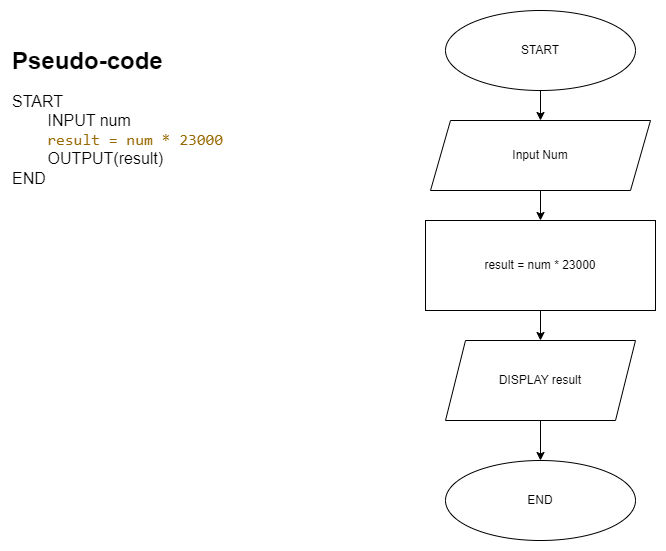

The diagram above was exported from draw.io. Its source (the exported page's mxGraphModel, read from the mxfile embedded in the PNG):
<mxGraphModel dx="1377" dy="834" grid="1" gridSize="10" guides="1" tooltips="1" connect="1" arrows="1" fold="1" page="1" pageScale="1" pageWidth="827" pageHeight="1169" math="0" shadow="0">
  <root>
    <mxCell id="0" />
    <mxCell id="1" parent="0" />
    <mxCell id="C1dkv0AqeLRUvX1s9dqK-1" value="&lt;h1 style=&quot;margin-top: 0px;&quot;&gt;&lt;font style=&quot;font-size: 24px;&quot;&gt;Pseudo-code&lt;/font&gt;&lt;/h1&gt;&lt;div&gt;&lt;font size=&quot;3&quot;&gt;START&lt;/font&gt;&lt;/div&gt;&lt;div&gt;&lt;font size=&quot;3&quot;&gt;&lt;span style=&quot;white-space: pre;&quot;&gt;&#09;&lt;/span&gt;INPUT num&lt;/font&gt;&lt;/div&gt;&lt;div&gt;&lt;font size=&quot;3&quot;&gt;&lt;span style=&quot;background-color: initial; white-space: pre;&quot;&gt;&lt;font face=&quot;SFMono-Regular, Menlo, Monaco, Consolas, Liberation Mono, Courier New, monospace&quot; color=&quot;#986801&quot;&gt;    result = num * 23000&lt;/font&gt;&lt;/span&gt;&lt;span style=&quot;background-color: initial; white-space: pre; color: rgb(152, 104, 1); font-family: SFMono-Regular, Menlo, Monaco, Consolas, &amp;quot;Liberation Mono&amp;quot;, &amp;quot;Courier New&amp;quot;, monospace;&quot;&gt;&#09;&lt;span style=&quot;white-space: pre;&quot;&gt;&#09;&lt;/span&gt;&#09;&lt;/span&gt;&lt;span style=&quot;background-color: initial; white-space: pre; color: rgb(152, 104, 1); font-family: SFMono-Regular, Menlo, Monaco, Consolas, &amp;quot;Liberation Mono&amp;quot;, &amp;quot;Courier New&amp;quot;, monospace;&quot;&gt;&#09;&lt;/span&gt;&lt;/font&gt;&lt;/div&gt;&lt;div&gt;&lt;font size=&quot;3&quot;&gt;&lt;span style=&quot;white-space: pre;&quot;&gt;&#09;&lt;/span&gt;OUTPUT(result)&lt;br&gt;&lt;/font&gt;&lt;/div&gt;&lt;div&gt;&lt;font size=&quot;3&quot;&gt;END&lt;/font&gt;&lt;/div&gt;" style="text;html=1;whiteSpace=wrap;overflow=hidden;rounded=0;" vertex="1" parent="1">
      <mxGeometry x="40" y="90" width="260" height="180" as="geometry" />
    </mxCell>
    <mxCell id="C1dkv0AqeLRUvX1s9dqK-2" value="START" style="ellipse;whiteSpace=wrap;html=1;" vertex="1" parent="1">
      <mxGeometry x="475" y="60" width="190" height="80" as="geometry" />
    </mxCell>
    <mxCell id="C1dkv0AqeLRUvX1s9dqK-8" value="" style="edgeStyle=orthogonalEdgeStyle;rounded=0;orthogonalLoop=1;jettySize=auto;html=1;" edge="1" parent="1" source="C1dkv0AqeLRUvX1s9dqK-3" target="C1dkv0AqeLRUvX1s9dqK-4">
      <mxGeometry relative="1" as="geometry" />
    </mxCell>
    <mxCell id="C1dkv0AqeLRUvX1s9dqK-3" value="Input Num" style="shape=parallelogram;perimeter=parallelogramPerimeter;whiteSpace=wrap;html=1;fixedSize=1;" vertex="1" parent="1">
      <mxGeometry x="460" y="170" width="220" height="70" as="geometry" />
    </mxCell>
    <mxCell id="C1dkv0AqeLRUvX1s9dqK-10" value="" style="edgeStyle=orthogonalEdgeStyle;rounded=0;orthogonalLoop=1;jettySize=auto;html=1;" edge="1" parent="1" source="C1dkv0AqeLRUvX1s9dqK-4" target="C1dkv0AqeLRUvX1s9dqK-5">
      <mxGeometry relative="1" as="geometry" />
    </mxCell>
    <mxCell id="C1dkv0AqeLRUvX1s9dqK-4" value="result = num * 23000" style="rounded=0;whiteSpace=wrap;html=1;" vertex="1" parent="1">
      <mxGeometry x="455" y="270" width="230" height="90" as="geometry" />
    </mxCell>
    <mxCell id="C1dkv0AqeLRUvX1s9dqK-11" value="" style="edgeStyle=orthogonalEdgeStyle;rounded=0;orthogonalLoop=1;jettySize=auto;html=1;" edge="1" parent="1" source="C1dkv0AqeLRUvX1s9dqK-5" target="C1dkv0AqeLRUvX1s9dqK-6">
      <mxGeometry relative="1" as="geometry" />
    </mxCell>
    <mxCell id="C1dkv0AqeLRUvX1s9dqK-5" value="DISPLAY result" style="shape=parallelogram;perimeter=parallelogramPerimeter;whiteSpace=wrap;html=1;fixedSize=1;" vertex="1" parent="1">
      <mxGeometry x="475" y="390" width="190" height="80" as="geometry" />
    </mxCell>
    <mxCell id="C1dkv0AqeLRUvX1s9dqK-6" value="END" style="ellipse;whiteSpace=wrap;html=1;" vertex="1" parent="1">
      <mxGeometry x="475" y="510" width="190" height="80" as="geometry" />
    </mxCell>
    <mxCell id="C1dkv0AqeLRUvX1s9dqK-7" value="" style="endArrow=classic;html=1;rounded=0;exitX=0.5;exitY=1;exitDx=0;exitDy=0;entryX=0.5;entryY=0;entryDx=0;entryDy=0;" edge="1" parent="1" source="C1dkv0AqeLRUvX1s9dqK-2" target="C1dkv0AqeLRUvX1s9dqK-3">
      <mxGeometry width="50" height="50" relative="1" as="geometry">
        <mxPoint x="410" y="170" as="sourcePoint" />
        <mxPoint x="460" y="120" as="targetPoint" />
      </mxGeometry>
    </mxCell>
  </root>
</mxGraphModel>